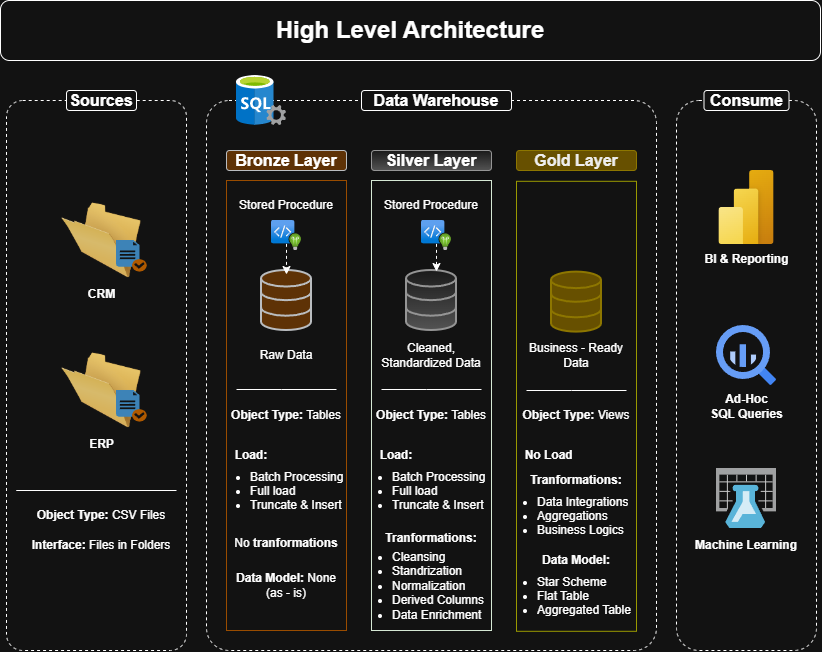

The diagram above was exported from draw.io. Its source (the exported page's mxGraphModel, read from the mxfile embedded in the PNG):
<mxGraphModel dx="918" dy="679" grid="1" gridSize="10" guides="1" tooltips="1" connect="1" arrows="1" fold="1" page="1" pageScale="1" pageWidth="827" pageHeight="1169" math="0" shadow="0">
  <root>
    <mxCell id="0" />
    <mxCell id="1" parent="0" />
    <mxCell id="D6YCMJGIj8AfnwEmQTQ7-1" parent="1" style="rounded=1;whiteSpace=wrap;html=1;roundedPerimeter=1;fillColor=none;" value="&lt;b&gt;&lt;font style=&quot;font-size: 24px;&quot;&gt;High Level Architecture&lt;/font&gt;&lt;/b&gt;" vertex="1">
      <mxGeometry height="60" width="820" x="4" as="geometry" />
    </mxCell>
    <mxCell id="D6YCMJGIj8AfnwEmQTQ7-2" parent="1" style="rounded=1;whiteSpace=wrap;html=1;roundedPerimeter=1;fillColor=none;dashed=1;arcSize=9;" value="" vertex="1">
      <mxGeometry height="550" width="180" x="10" y="100" as="geometry" />
    </mxCell>
    <mxCell id="D6YCMJGIj8AfnwEmQTQ7-3" parent="1" style="rounded=1;whiteSpace=wrap;html=1;roundedPerimeter=1;" value="&lt;font style=&quot;font-size: 16px;&quot;&gt;&lt;b&gt;Sources&lt;/b&gt;&lt;/font&gt;" vertex="1">
      <mxGeometry height="20" width="70" x="70" y="90" as="geometry" />
    </mxCell>
    <mxCell id="D6YCMJGIj8AfnwEmQTQ7-4" parent="1" style="image;html=1;image=img/lib/clip_art/general/Empty_Folder_128x128.png" value="&lt;b&gt;CRM&lt;/b&gt;" vertex="1">
      <mxGeometry height="80" width="80" x="65" y="200" as="geometry" />
    </mxCell>
    <mxCell id="D6YCMJGIj8AfnwEmQTQ7-5" parent="1" style="image;html=1;image=img/lib/clip_art/general/Empty_Folder_128x128.png" value="&lt;b&gt;ERP&lt;/b&gt;" vertex="1">
      <mxGeometry height="80" width="80" x="65" y="350" as="geometry" />
    </mxCell>
    <mxCell id="D6YCMJGIj8AfnwEmQTQ7-13" edge="1" parent="1" style="endArrow=none;html=1;rounded=0;" value="">
      <mxGeometry height="50" relative="1" width="50" x="-0.0137" as="geometry">
        <Array as="points">
          <mxPoint x="20" y="490" />
          <mxPoint x="167.5" y="490" />
        </Array>
        <mxPoint x="42.5" y="490" as="sourcePoint" />
        <mxPoint x="180" y="490" as="targetPoint" />
      </mxGeometry>
    </mxCell>
    <mxCell id="D6YCMJGIj8AfnwEmQTQ7-14" parent="1" style="shadow=0;dashed=0;html=1;strokeColor=none;fillColor=#4495D1;labelPosition=center;verticalLabelPosition=bottom;verticalAlign=top;align=center;outlineConnect=0;shape=mxgraph.veeam.checked_doc;" value="" vertex="1">
      <mxGeometry height="31.6" width="30.8" x="119.99999999999999" y="240" as="geometry" />
    </mxCell>
    <mxCell id="D6YCMJGIj8AfnwEmQTQ7-16" parent="1" style="shadow=0;dashed=0;html=1;strokeColor=none;fillColor=#4495D1;labelPosition=center;verticalLabelPosition=bottom;verticalAlign=top;align=center;outlineConnect=0;shape=mxgraph.veeam.checked_doc;" value="" vertex="1">
      <mxGeometry height="31.6" width="30.8" x="120" y="390" as="geometry" />
    </mxCell>
    <mxCell id="D6YCMJGIj8AfnwEmQTQ7-17" parent="1" style="text;html=1;whiteSpace=wrap;strokeColor=none;fillColor=none;align=center;verticalAlign=middle;rounded=0;" value="&lt;b&gt;Object Type: &lt;/b&gt;&lt;span style=&quot;color: light-dark(rgb(0, 0, 0), rgb(255, 255, 255)); background-color: transparent;&quot;&gt;CSV Files&lt;/span&gt;" vertex="1">
      <mxGeometry height="30" width="180" x="15" y="500" as="geometry" />
    </mxCell>
    <mxCell id="D6YCMJGIj8AfnwEmQTQ7-18" parent="1" style="text;html=1;whiteSpace=wrap;strokeColor=none;fillColor=none;align=center;verticalAlign=middle;rounded=0;" value="&lt;b&gt;Interface:&amp;nbsp;&lt;/b&gt;&lt;span style=&quot;background-color: transparent; color: light-dark(rgb(0, 0, 0), rgb(255, 255, 255));&quot;&gt;Files in Folders&lt;/span&gt;" vertex="1">
      <mxGeometry height="30" width="180" x="15" y="530" as="geometry" />
    </mxCell>
    <mxCell id="D6YCMJGIj8AfnwEmQTQ7-19" parent="1" style="rounded=1;whiteSpace=wrap;html=1;roundedPerimeter=1;fillColor=none;dashed=1;arcSize=5;" value="" vertex="1">
      <mxGeometry height="550" width="450" x="210" y="100" as="geometry" />
    </mxCell>
    <mxCell id="D6YCMJGIj8AfnwEmQTQ7-20" parent="1" style="rounded=1;whiteSpace=wrap;html=1;roundedPerimeter=1;" value="&lt;font style=&quot;font-size: 16px;&quot;&gt;&lt;b&gt;Data Warehouse&lt;/b&gt;&lt;/font&gt;" vertex="1">
      <mxGeometry height="20" width="150" x="365" y="90" as="geometry" />
    </mxCell>
    <mxCell id="D6YCMJGIj8AfnwEmQTQ7-22" parent="1" style="image;sketch=0;aspect=fixed;html=1;align=center;fontSize=12;image=img/lib/mscae/SQL_Servers.svg;points=[[0.5,0.007,0],[0.5,0.989,0],[0,0.496,0],[0.75,0.5,0],[0.72,0.08,0],[0.902,0.985,0],[0.015,0.9,0],[0.025,0.085,0]];" value="" vertex="1">
      <mxGeometry height="50" width="50" x="240" y="75" as="geometry" />
    </mxCell>
    <mxCell id="D6YCMJGIj8AfnwEmQTQ7-23" parent="1" style="rounded=1;whiteSpace=wrap;html=1;roundedPerimeter=1;fillColor=#ffcc99;strokeColor=#36393d;" value="&lt;font style=&quot;font-size: 16px;&quot;&gt;&lt;b&gt;Bronze Layer&lt;/b&gt;&lt;/font&gt;" vertex="1">
      <mxGeometry height="20" width="120" x="230" y="150" as="geometry" />
    </mxCell>
    <mxCell id="D6YCMJGIj8AfnwEmQTQ7-24" parent="1" style="rounded=1;whiteSpace=wrap;html=1;roundedPerimeter=1;fillColor=#f5f5f5;strokeColor=#666666;gradientColor=#b3b3b3;" value="&lt;font style=&quot;font-size: 16px;&quot;&gt;&lt;b&gt;Silver Layer&lt;/b&gt;&lt;/font&gt;" vertex="1">
      <mxGeometry height="20" width="120" x="375" y="150" as="geometry" />
    </mxCell>
    <mxCell id="D6YCMJGIj8AfnwEmQTQ7-25" parent="1" style="rounded=1;whiteSpace=wrap;html=1;roundedPerimeter=1;fillColor=#e3c800;strokeColor=#B09500;fontColor=#000000;" value="&lt;font style=&quot;font-size: 16px;&quot;&gt;&lt;b&gt;Gold Layer&lt;/b&gt;&lt;/font&gt;" vertex="1">
      <mxGeometry height="20" width="120" x="520" y="150" as="geometry" />
    </mxCell>
    <mxCell id="D6YCMJGIj8AfnwEmQTQ7-26" parent="1" style="rounded=0;whiteSpace=wrap;html=1;fillColor=none;strokeColor=light-dark(#000000,#994C00);" value="" vertex="1">
      <mxGeometry height="450" width="120" x="230" y="180" as="geometry" />
    </mxCell>
    <mxCell id="D6YCMJGIj8AfnwEmQTQ7-27" parent="1" style="rounded=0;whiteSpace=wrap;html=1;fillColor=none;strokeColor=light-dark(#000000,#D5E8D4);" value="" vertex="1">
      <mxGeometry height="450" width="120" x="375" y="180" as="geometry" />
    </mxCell>
    <mxCell id="D6YCMJGIj8AfnwEmQTQ7-28" parent="1" style="rounded=0;whiteSpace=wrap;html=1;fillColor=none;strokeColor=light-dark(#000000,#999900);" value="" vertex="1">
      <mxGeometry height="450" width="120" x="520" y="180.8" as="geometry" />
    </mxCell>
    <mxCell id="D6YCMJGIj8AfnwEmQTQ7-29" parent="1" style="text;html=1;whiteSpace=wrap;strokeColor=none;fillColor=none;align=center;verticalAlign=middle;rounded=0;" value="Stored Procedure" vertex="1">
      <mxGeometry height="30" width="110" x="235" y="190" as="geometry" />
    </mxCell>
    <mxCell id="D6YCMJGIj8AfnwEmQTQ7-30" parent="1" style="text;html=1;whiteSpace=wrap;strokeColor=none;fillColor=none;align=center;verticalAlign=middle;rounded=0;" value="Stored Procedure" vertex="1">
      <mxGeometry height="30" width="110" x="380" y="190" as="geometry" />
    </mxCell>
    <mxCell id="D6YCMJGIj8AfnwEmQTQ7-31" parent="1" style="html=1;verticalLabelPosition=bottom;align=center;labelBackgroundColor=#ffffff;verticalAlign=top;strokeWidth=2;strokeColor=#36393d;shadow=0;dashed=0;shape=mxgraph.ios7.icons.data;fillColor=#ffcc99;" value="" vertex="1">
      <mxGeometry height="60" width="50" x="265" y="270" as="geometry" />
    </mxCell>
    <mxCell id="D6YCMJGIj8AfnwEmQTQ7-33" parent="1" style="image;aspect=fixed;html=1;align=center;fontSize=12;image=img/lib/azure2/devops/Code_Optimization.svg;points=[[0.389,0,0],[0.5,0.779,0],[0,0.389,0],[0.945,0.5,0],[0.76,0.013,0],[0.86,0.985,0],[0.013,0.76,0],[0.018,0.013,0]];" value="" vertex="1">
      <mxGeometry height="30" width="30" x="275" y="220" as="geometry" />
    </mxCell>
    <mxCell id="D6YCMJGIj8AfnwEmQTQ7-34" edge="1" parent="1" source="D6YCMJGIj8AfnwEmQTQ7-33" style="edgeStyle=orthogonalEdgeStyle;rounded=0;orthogonalLoop=1;jettySize=auto;html=1;exitX=0.5;exitY=0.779;exitDx=0;exitDy=0;exitPerimeter=0;entryX=0.5;entryY=0.067;entryDx=0;entryDy=0;entryPerimeter=0;dashed=1;" target="D6YCMJGIj8AfnwEmQTQ7-31">
      <mxGeometry relative="1" as="geometry" />
    </mxCell>
    <mxCell id="D6YCMJGIj8AfnwEmQTQ7-35" parent="1" style="html=1;verticalLabelPosition=bottom;align=center;labelBackgroundColor=#ffffff;verticalAlign=top;strokeWidth=2;strokeColor=#666666;shadow=0;dashed=0;shape=mxgraph.ios7.icons.data;fillColor=#f5f5f5;gradientColor=#b3b3b3;" value="" vertex="1">
      <mxGeometry height="60" width="50" x="410" y="270" as="geometry" />
    </mxCell>
    <mxCell id="D6YCMJGIj8AfnwEmQTQ7-39" parent="1" style="image;aspect=fixed;html=1;align=center;fontSize=12;image=img/lib/azure2/devops/Code_Optimization.svg;points=[[0.389,0,0],[0.5,0.779,0],[0,0.389,0],[0.945,0.5,0],[0.76,0.013,0],[0.86,0.985,0],[0.013,0.76,0],[0.018,0.013,0]];" value="" vertex="1">
      <mxGeometry height="30" width="30" x="425" y="220" as="geometry" />
    </mxCell>
    <mxCell id="D6YCMJGIj8AfnwEmQTQ7-40" edge="1" parent="1" source="D6YCMJGIj8AfnwEmQTQ7-39" style="edgeStyle=orthogonalEdgeStyle;rounded=0;orthogonalLoop=1;jettySize=auto;html=1;exitX=0.5;exitY=0.779;exitDx=0;exitDy=0;exitPerimeter=0;entryX=0.6;entryY=0.017;entryDx=0;entryDy=0;entryPerimeter=0;dashed=1;" target="D6YCMJGIj8AfnwEmQTQ7-35">
      <mxGeometry relative="1" as="geometry" />
    </mxCell>
    <mxCell id="D6YCMJGIj8AfnwEmQTQ7-41" parent="1" style="text;html=1;whiteSpace=wrap;strokeColor=none;fillColor=none;align=center;verticalAlign=middle;rounded=0;" value="Raw Data" vertex="1">
      <mxGeometry height="30" width="110" x="235" y="340" as="geometry" />
    </mxCell>
    <mxCell id="D6YCMJGIj8AfnwEmQTQ7-42" edge="1" parent="1" style="endArrow=none;html=1;rounded=0;" value="">
      <mxGeometry height="50" relative="1" width="50" x="-0.1" as="geometry">
        <Array as="points">
          <mxPoint x="285" y="389" />
        </Array>
        <mxPoint x="240" y="389" as="sourcePoint" />
        <mxPoint x="340" y="389" as="targetPoint" />
      </mxGeometry>
    </mxCell>
    <mxCell id="D6YCMJGIj8AfnwEmQTQ7-43" parent="1" style="text;html=1;whiteSpace=wrap;strokeColor=none;fillColor=none;align=center;verticalAlign=middle;rounded=0;" value="Cleaned, Standardized Data" vertex="1">
      <mxGeometry height="30" width="110" x="380" y="340" as="geometry" />
    </mxCell>
    <mxCell id="D6YCMJGIj8AfnwEmQTQ7-44" edge="1" parent="1" style="endArrow=none;html=1;rounded=0;" value="">
      <mxGeometry height="50" relative="1" width="50" x="-0.1" as="geometry">
        <Array as="points">
          <mxPoint x="430" y="389" />
        </Array>
        <mxPoint x="385" y="389" as="sourcePoint" />
        <mxPoint x="485" y="389" as="targetPoint" />
      </mxGeometry>
    </mxCell>
    <mxCell id="D6YCMJGIj8AfnwEmQTQ7-45" parent="1" style="text;html=1;whiteSpace=wrap;strokeColor=none;fillColor=none;align=center;verticalAlign=middle;rounded=0;" value="&lt;b&gt;Object Type: &lt;/b&gt;&lt;span style=&quot;color: light-dark(rgb(0, 0, 0), rgb(255, 255, 255)); background-color: transparent;&quot;&gt;Tables&lt;/span&gt;" vertex="1">
      <mxGeometry height="30" width="120" x="230" y="400" as="geometry" />
    </mxCell>
    <mxCell id="D6YCMJGIj8AfnwEmQTQ7-46" parent="1" style="text;html=1;whiteSpace=wrap;strokeColor=none;fillColor=none;align=center;verticalAlign=middle;rounded=0;" value="&lt;b&gt;Object Type: &lt;/b&gt;&lt;span style=&quot;color: light-dark(rgb(0, 0, 0), rgb(255, 255, 255)); background-color: transparent;&quot;&gt;Tables&lt;/span&gt;" vertex="1">
      <mxGeometry height="30" width="120" x="375" y="400" as="geometry" />
    </mxCell>
    <mxCell id="D6YCMJGIj8AfnwEmQTQ7-47" parent="1" style="text;html=1;whiteSpace=wrap;strokeColor=none;fillColor=none;align=left;verticalAlign=middle;rounded=0;" value="&lt;b&gt;&amp;nbsp; Load:&lt;/b&gt;" vertex="1">
      <mxGeometry height="30" width="120" x="230" y="440" as="geometry" />
    </mxCell>
    <mxCell id="D6YCMJGIj8AfnwEmQTQ7-49" parent="1" style="text;strokeColor=none;fillColor=none;align=left;verticalAlign=middle;spacingLeft=4;spacingRight=4;overflow=hidden;points=[[0,0.5],[1,0.5]];portConstraint=eastwest;rotatable=0;whiteSpace=wrap;html=1;" value="&lt;ul&gt;&lt;li&gt;Batch Processing&lt;/li&gt;&lt;li&gt;Full load&lt;/li&gt;&lt;li&gt;Truncate &amp;amp; Insert&lt;/li&gt;&lt;/ul&gt;" vertex="1">
      <mxGeometry height="60" width="150" x="208" y="455" as="geometry" />
    </mxCell>
    <mxCell id="D6YCMJGIj8AfnwEmQTQ7-53" parent="1" style="text;html=1;whiteSpace=wrap;strokeColor=none;fillColor=none;align=center;verticalAlign=middle;rounded=0;" value="No&lt;b&gt; tranformations&lt;/b&gt;" vertex="1">
      <mxGeometry height="30" width="120" x="230" y="528" as="geometry" />
    </mxCell>
    <mxCell id="D6YCMJGIj8AfnwEmQTQ7-54" parent="1" style="text;html=1;whiteSpace=wrap;strokeColor=none;fillColor=none;align=center;verticalAlign=middle;rounded=0;" value="&lt;b&gt;Data Model:&lt;/b&gt; None&lt;br&gt;(as - is)" vertex="1">
      <mxGeometry height="30" width="120" x="230" y="570" as="geometry" />
    </mxCell>
    <mxCell id="D6YCMJGIj8AfnwEmQTQ7-55" parent="1" style="text;html=1;whiteSpace=wrap;strokeColor=none;fillColor=none;align=left;verticalAlign=middle;rounded=0;" value="&lt;b&gt;&amp;nbsp; Load:&lt;/b&gt;" vertex="1">
      <mxGeometry height="30" width="120" x="375" y="440" as="geometry" />
    </mxCell>
    <mxCell id="D6YCMJGIj8AfnwEmQTQ7-56" parent="1" style="text;strokeColor=none;fillColor=none;align=left;verticalAlign=middle;spacingLeft=4;spacingRight=4;overflow=hidden;points=[[0,0.5],[1,0.5]];portConstraint=eastwest;rotatable=0;whiteSpace=wrap;html=1;" value="&lt;ul&gt;&lt;li&gt;Batch Processing&lt;/li&gt;&lt;li&gt;Full load&lt;/li&gt;&lt;li&gt;Truncate &amp;amp; Insert&lt;/li&gt;&lt;/ul&gt;" vertex="1">
      <mxGeometry height="60" width="150" x="350" y="455" as="geometry" />
    </mxCell>
    <mxCell id="D6YCMJGIj8AfnwEmQTQ7-57" parent="1" style="text;html=1;whiteSpace=wrap;strokeColor=none;fillColor=none;align=center;verticalAlign=middle;rounded=0;" value="&lt;b&gt;Tranformations:&lt;/b&gt;" vertex="1">
      <mxGeometry height="20" width="120" x="375" y="528" as="geometry" />
    </mxCell>
    <mxCell id="D6YCMJGIj8AfnwEmQTQ7-59" parent="1" style="text;strokeColor=none;fillColor=none;align=left;verticalAlign=middle;spacingLeft=4;spacingRight=4;overflow=hidden;points=[[0,0.5],[1,0.5]];portConstraint=eastwest;rotatable=0;whiteSpace=wrap;html=1;" value="&lt;ul&gt;&lt;li&gt;Cleansing&lt;/li&gt;&lt;li&gt;Standrization&lt;/li&gt;&lt;li&gt;Normalization&lt;/li&gt;&lt;li&gt;Derived Columns&lt;/li&gt;&lt;li&gt;Data Enrichment&lt;/li&gt;&lt;/ul&gt;" vertex="1">
      <mxGeometry height="95" width="150" x="350" y="535" as="geometry" />
    </mxCell>
    <mxCell id="D6YCMJGIj8AfnwEmQTQ7-60" parent="1" style="html=1;verticalLabelPosition=bottom;align=center;labelBackgroundColor=#ffffff;verticalAlign=top;strokeWidth=2;strokeColor=#B09500;shadow=0;dashed=0;shape=mxgraph.ios7.icons.data;fillColor=#e3c800;fontColor=#000000;" value="" vertex="1">
      <mxGeometry height="60" width="50" x="555" y="271.6" as="geometry" />
    </mxCell>
    <mxCell id="D6YCMJGIj8AfnwEmQTQ7-61" parent="1" style="text;html=1;whiteSpace=wrap;strokeColor=none;fillColor=none;align=center;verticalAlign=middle;rounded=0;" value="Business - Ready Data" vertex="1">
      <mxGeometry height="30" width="110" x="525" y="340" as="geometry" />
    </mxCell>
    <mxCell id="D6YCMJGIj8AfnwEmQTQ7-63" edge="1" parent="1" style="endArrow=none;html=1;rounded=0;" value="">
      <mxGeometry height="50" relative="1" width="50" x="-0.1" as="geometry">
        <Array as="points">
          <mxPoint x="575" y="390" />
        </Array>
        <mxPoint x="530" y="390" as="sourcePoint" />
        <mxPoint x="630" y="390" as="targetPoint" />
      </mxGeometry>
    </mxCell>
    <mxCell id="D6YCMJGIj8AfnwEmQTQ7-64" parent="1" style="text;html=1;whiteSpace=wrap;strokeColor=none;fillColor=none;align=center;verticalAlign=middle;rounded=0;" value="&lt;b&gt;Object Type: &lt;/b&gt;&lt;span style=&quot;color: light-dark(rgb(0, 0, 0), rgb(255, 255, 255)); background-color: transparent;&quot;&gt;Views&lt;/span&gt;" vertex="1">
      <mxGeometry height="30" width="120" x="520" y="400" as="geometry" />
    </mxCell>
    <mxCell id="D6YCMJGIj8AfnwEmQTQ7-65" parent="1" style="text;html=1;whiteSpace=wrap;strokeColor=none;fillColor=none;align=left;verticalAlign=middle;rounded=0;" value="&lt;b&gt;&amp;nbsp; No Load&lt;/b&gt;" vertex="1">
      <mxGeometry height="30" width="120" x="520" y="440" as="geometry" />
    </mxCell>
    <mxCell id="D6YCMJGIj8AfnwEmQTQ7-66" parent="1" style="text;html=1;whiteSpace=wrap;strokeColor=none;fillColor=none;align=center;verticalAlign=middle;rounded=0;" value="&lt;b&gt;Tranformations:&lt;/b&gt;" vertex="1">
      <mxGeometry height="20" width="120" x="520" y="470" as="geometry" />
    </mxCell>
    <mxCell id="D6YCMJGIj8AfnwEmQTQ7-67" parent="1" style="text;strokeColor=none;fillColor=none;align=left;verticalAlign=middle;spacingLeft=4;spacingRight=4;overflow=hidden;points=[[0,0.5],[1,0.5]];portConstraint=eastwest;rotatable=0;whiteSpace=wrap;html=1;" value="&lt;ul&gt;&lt;li&gt;Data Integrations&lt;/li&gt;&lt;li&gt;Aggregations&lt;/li&gt;&lt;li&gt;Business Logics&lt;/li&gt;&lt;/ul&gt;" vertex="1">
      <mxGeometry height="60" width="150" x="495" y="480" as="geometry" />
    </mxCell>
    <mxCell id="D6YCMJGIj8AfnwEmQTQ7-68" parent="1" style="text;html=1;whiteSpace=wrap;strokeColor=none;fillColor=none;align=center;verticalAlign=middle;rounded=0;" value="&lt;b&gt;Data Model:&lt;/b&gt;" vertex="1">
      <mxGeometry height="20" width="120" x="520" y="550" as="geometry" />
    </mxCell>
    <mxCell id="D6YCMJGIj8AfnwEmQTQ7-69" parent="1" style="text;strokeColor=none;fillColor=none;align=left;verticalAlign=middle;spacingLeft=4;spacingRight=4;overflow=hidden;points=[[0,0.5],[1,0.5]];portConstraint=eastwest;rotatable=0;whiteSpace=wrap;html=1;" value="&lt;ul&gt;&lt;li&gt;Star Scheme&lt;/li&gt;&lt;li&gt;Flat Table&lt;/li&gt;&lt;li&gt;Aggregated Table&lt;/li&gt;&lt;/ul&gt;" vertex="1">
      <mxGeometry height="60" width="150" x="495" y="560" as="geometry" />
    </mxCell>
    <mxCell id="D6YCMJGIj8AfnwEmQTQ7-71" parent="1" style="rounded=1;whiteSpace=wrap;html=1;roundedPerimeter=1;fillColor=none;dashed=1;arcSize=16;" value="" vertex="1">
      <mxGeometry height="550" width="140" x="680" y="100" as="geometry" />
    </mxCell>
    <mxCell id="D6YCMJGIj8AfnwEmQTQ7-73" parent="1" style="rounded=1;whiteSpace=wrap;html=1;roundedPerimeter=1;" value="&lt;font style=&quot;font-size: 16px;&quot;&gt;&lt;b&gt;Consume&lt;/b&gt;&lt;/font&gt;" vertex="1">
      <mxGeometry height="20" width="85" x="707.5" y="90" as="geometry" />
    </mxCell>
    <mxCell id="D6YCMJGIj8AfnwEmQTQ7-74" parent="1" style="image;aspect=fixed;html=1;align=center;fontSize=12;image=img/lib/azure2/power_platform/PowerBI.svg;points=[[0.778,0,0],[0.5,1,0],[0.036,0.5,0],[1,0.5,0],[0.993,0.018,0],[0.99,0.985,0],[0.007,0.982,0]];" value="" vertex="1">
      <mxGeometry height="74" width="55.5" x="722.25" y="170" as="geometry" />
    </mxCell>
    <mxCell id="D6YCMJGIj8AfnwEmQTQ7-75" parent="1" style="text;html=1;whiteSpace=wrap;strokeColor=none;fillColor=none;align=center;verticalAlign=middle;rounded=0;" value="&lt;b&gt;BI &amp;amp; Reporting&lt;/b&gt;" vertex="1">
      <mxGeometry height="30" width="92.5" x="703.75" y="244" as="geometry" />
    </mxCell>
    <mxCell id="D6YCMJGIj8AfnwEmQTQ7-76" parent="1" style="editableCssRules=.*;html=1;shape=image;verticalLabelPosition=bottom;labelBackgroundColor=#ffffff;verticalAlign=top;aspect=fixed;imageAspect=0;image=data:image/svg+xml,(base64 omitted: 1156 chars);" value="" vertex="1">
      <mxGeometry height="60" width="60" x="720" y="325" as="geometry" />
    </mxCell>
    <mxCell id="D6YCMJGIj8AfnwEmQTQ7-77" parent="1" style="text;html=1;whiteSpace=wrap;strokeColor=none;fillColor=none;align=center;verticalAlign=middle;rounded=0;" value="&lt;b&gt;Ad-Hoc&lt;br&gt;SQL Queries&lt;/b&gt;" vertex="1">
      <mxGeometry height="30" width="92.5" x="703.75" y="390.8" as="geometry" />
    </mxCell>
    <mxCell id="D6YCMJGIj8AfnwEmQTQ7-80" parent="1" style="image;sketch=0;aspect=fixed;html=1;align=center;fontSize=12;image=img/lib/mscae/Machine_Learning_Studio_Workspaces.svg;points=[[0.5,0,0],[0.486,1,0],[0,0.5,0],[1,0.5,0],[1,0,0],[0.752,1,0],[0.22,1,0],[0,0,0]];" value="" vertex="1">
      <mxGeometry height="60" width="60" x="720" y="468" as="geometry" />
    </mxCell>
    <mxCell id="D6YCMJGIj8AfnwEmQTQ7-81" parent="1" style="text;html=1;whiteSpace=wrap;strokeColor=none;fillColor=none;align=center;verticalAlign=middle;rounded=0;" value="&lt;b&gt;Machine Learning&lt;/b&gt;" vertex="1">
      <mxGeometry height="30" width="110" x="695" y="530" as="geometry" />
    </mxCell>
  </root>
</mxGraphModel>